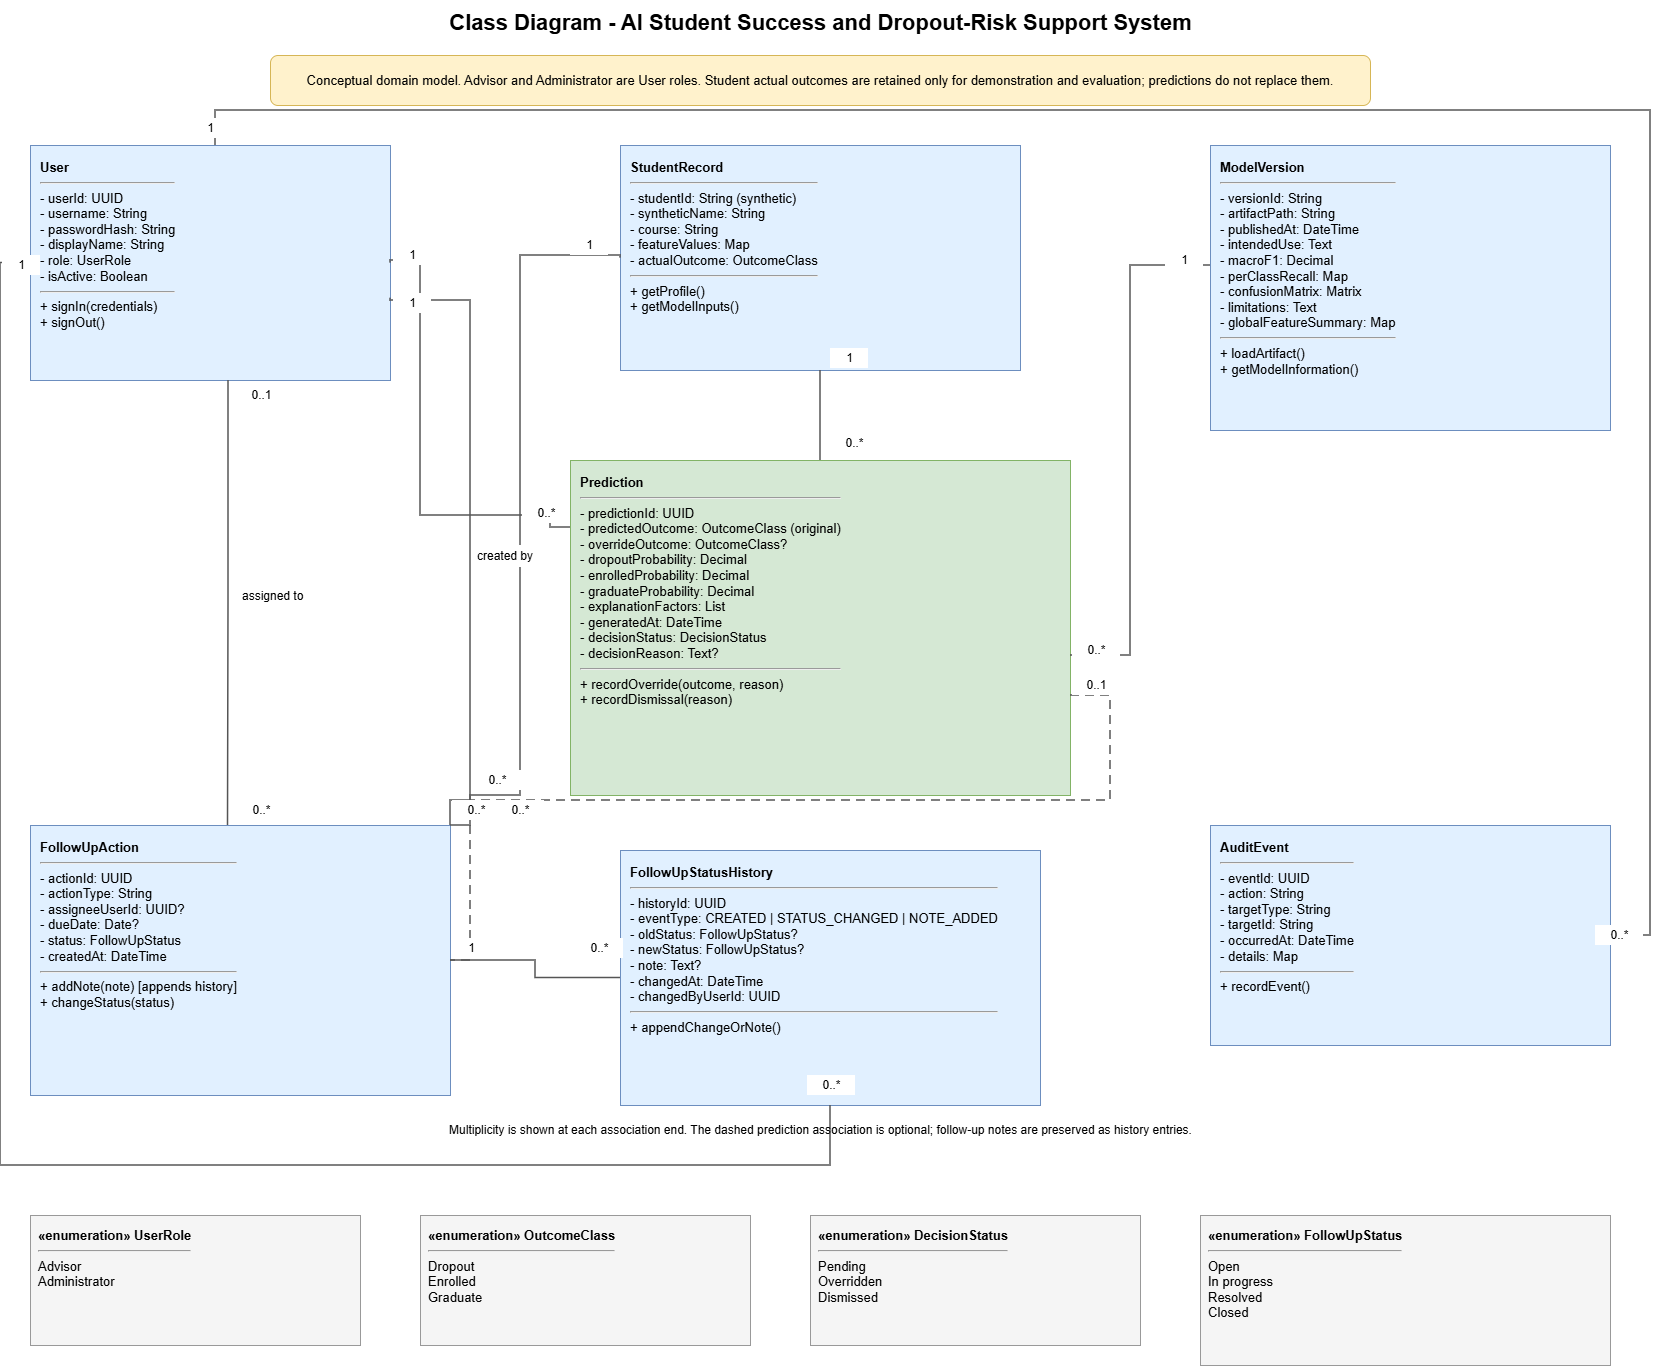

The diagram above was exported from draw.io. Its source (the exported page's mxGraphModel, read from the mxfile embedded in the PNG):
<mxGraphModel dx="1893" dy="1059" grid="1" gridSize="10" guides="1" tooltips="1" connect="1" arrows="1" fold="1" page="1" pageScale="1" pageWidth="1700" pageHeight="1450" math="0" shadow="0">
  <root>
    <mxCell id="0" />
    <mxCell id="1" parent="0" />
    <mxCell id="title" parent="1" style="text;html=1;align=center;verticalAlign=middle;fontSize=22;fontStyle=1;" value="Class Diagram - AI Student Success and Dropout-Risk Support System" vertex="1">
      <mxGeometry height="45" width="1200" x="250" y="25" as="geometry" />
    </mxCell>
    <mxCell id="note" parent="1" style="rounded=1;whiteSpace=wrap;html=1;fillColor=#fff2cc;strokeColor=#d6b656;fontSize=13;" value="Conceptual domain model. Advisor and Administrator are User roles. Student actual outcomes are retained only for demonstration and evaluation; predictions do not replace them." vertex="1">
      <mxGeometry height="50" width="1100" x="300" y="80" as="geometry" />
    </mxCell>
    <mxCell id="user" parent="1" style="rounded=0;whiteSpace=wrap;html=1;fillColor=#e1f0ff;strokeColor=#6c8ebf;fontSize=13;align=left;verticalAlign=top;spacing=10;" value="&lt;b&gt;User&lt;/b&gt;&lt;hr/&gt;- userId: UUID&lt;br/&gt;- username: String&lt;br/&gt;- passwordHash: String&lt;br/&gt;- displayName: String&lt;br/&gt;- role: UserRole&lt;br/&gt;- isActive: Boolean&lt;br/&gt;&lt;hr/&gt;+ signIn(credentials)&lt;br/&gt;+ signOut()" vertex="1">
      <mxGeometry height="235" width="360" x="60" y="170" as="geometry" />
    </mxCell>
    <mxCell id="student" parent="1" style="rounded=0;whiteSpace=wrap;html=1;fillColor=#e1f0ff;strokeColor=#6c8ebf;fontSize=13;align=left;verticalAlign=top;spacing=10;" value="&lt;b&gt;StudentRecord&lt;/b&gt;&lt;hr/&gt;- studentId: String (synthetic)&lt;br/&gt;- syntheticName: String&lt;br/&gt;- course: String&lt;br/&gt;- featureValues: Map&lt;br/&gt;- actualOutcome: OutcomeClass&lt;br/&gt;&lt;hr/&gt;+ getProfile()&lt;br/&gt;+ getModelInputs()" vertex="1">
      <mxGeometry height="225" width="400" x="650" y="170" as="geometry" />
    </mxCell>
    <mxCell id="model" parent="1" style="rounded=0;whiteSpace=wrap;html=1;fillColor=#e1f0ff;strokeColor=#6c8ebf;fontSize=13;align=left;verticalAlign=top;spacing=10;" value="&lt;b&gt;ModelVersion&lt;/b&gt;&lt;hr/&gt;- versionId: String&lt;br/&gt;- artifactPath: String&lt;br/&gt;- publishedAt: DateTime&lt;br/&gt;- intendedUse: Text&lt;br/&gt;- macroF1: Decimal&lt;br/&gt;- perClassRecall: Map&lt;br/&gt;- confusionMatrix: Matrix&lt;br/&gt;- limitations: Text&lt;br/&gt;- globalFeatureSummary: Map&lt;br/&gt;&lt;hr/&gt;+ loadArtifact()&lt;br/&gt;+ getModelInformation()" vertex="1">
      <mxGeometry height="285" width="400" x="1240" y="170" as="geometry" />
    </mxCell>
    <mxCell id="prediction" parent="1" style="rounded=0;whiteSpace=wrap;html=1;fillColor=#d5e8d4;strokeColor=#82b366;fontSize=13;align=left;verticalAlign=top;spacing=10;" value="&lt;b&gt;Prediction&lt;/b&gt;&lt;hr/&gt;- predictionId: UUID&lt;br/&gt;- predictedOutcome: OutcomeClass (original)&lt;br/&gt;- overrideOutcome: OutcomeClass?&lt;br/&gt;- dropoutProbability: Decimal&lt;br/&gt;- enrolledProbability: Decimal&lt;br/&gt;- graduateProbability: Decimal&lt;br/&gt;- explanationFactors: List&lt;br/&gt;- generatedAt: DateTime&lt;br/&gt;- decisionStatus: DecisionStatus&lt;br/&gt;- decisionReason: Text?&lt;br/&gt;&lt;hr/&gt;+ recordOverride(outcome, reason)&lt;br/&gt;+ recordDismissal(reason)" vertex="1">
      <mxGeometry height="335" width="500" x="600" y="485" as="geometry" />
    </mxCell>
    <mxCell id="followup" parent="1" style="rounded=0;whiteSpace=wrap;html=1;fillColor=#e1f0ff;strokeColor=#6c8ebf;fontSize=13;align=left;verticalAlign=top;spacing=10;" value="&lt;b&gt;FollowUpAction&lt;/b&gt;&lt;hr/&gt;- actionId: UUID&lt;br/&gt;- actionType: String&lt;br/&gt;- assigneeUserId: UUID?&lt;br/&gt;- dueDate: Date?&lt;br/&gt;- status: FollowUpStatus&lt;br/&gt;- createdAt: DateTime&lt;br/&gt;&lt;hr/&gt;+ addNote(note) [appends history]&lt;br/&gt;+ changeStatus(status)" vertex="1">
      <mxGeometry height="270" width="420" x="60" y="850" as="geometry" />
    </mxCell>
    <mxCell id="history" parent="1" style="rounded=0;whiteSpace=wrap;html=1;fillColor=#e1f0ff;strokeColor=#6c8ebf;fontSize=13;align=left;verticalAlign=top;spacing=10;" value="&lt;b&gt;FollowUpStatusHistory&lt;/b&gt;&lt;hr/&gt;- historyId: UUID&lt;br/&gt;- eventType: CREATED | STATUS_CHANGED | NOTE_ADDED&lt;br/&gt;- oldStatus: FollowUpStatus?&lt;br/&gt;- newStatus: FollowUpStatus?&lt;br/&gt;- note: Text?&lt;br/&gt;- changedAt: DateTime&lt;br/&gt;- changedByUserId: UUID&lt;br/&gt;&lt;hr/&gt;+ appendChangeOrNote()" vertex="1">
      <mxGeometry height="255" width="420" x="650" y="875" as="geometry" />
    </mxCell>
    <mxCell id="audit" parent="1" style="rounded=0;whiteSpace=wrap;html=1;fillColor=#e1f0ff;strokeColor=#6c8ebf;fontSize=13;align=left;verticalAlign=top;spacing=10;" value="&lt;b&gt;AuditEvent&lt;/b&gt;&lt;hr/&gt;- eventId: UUID&lt;br/&gt;- action: String&lt;br/&gt;- targetType: String&lt;br/&gt;- targetId: String&lt;br/&gt;- occurredAt: DateTime&lt;br/&gt;- details: Map&lt;br/&gt;&lt;hr/&gt;+ recordEvent()" vertex="1">
      <mxGeometry height="220" width="400" x="1240" y="850" as="geometry" />
    </mxCell>
    <mxCell id="e1" edge="1" parent="1" source="user" style="edgeStyle=orthogonalEdgeStyle;rounded=0;orthogonalLoop=1;jettySize=auto;html=1;endArrow=none;startArrow=none;strokeWidth=1.5;strokeColor=#555555;exitX=1;exitY=0.5;entryX=0;entryY=0.2;" target="prediction" value="">
      <mxGeometry relative="1" as="geometry">
        <Array as="points">
          <mxPoint x="450" y="285" />
          <mxPoint x="450" y="540" />
          <mxPoint x="580" y="540" />
        </Array>
      </mxGeometry>
    </mxCell>
    <mxCell id="e2" edge="1" parent="1" source="student" style="edgeStyle=orthogonalEdgeStyle;rounded=0;orthogonalLoop=1;jettySize=auto;html=1;endArrow=none;startArrow=none;strokeWidth=1.5;strokeColor=#555555;" target="prediction" value="">
      <mxGeometry relative="1" as="geometry" />
    </mxCell>
    <mxCell id="e3" edge="1" parent="1" source="model" style="edgeStyle=orthogonalEdgeStyle;rounded=0;orthogonalLoop=1;jettySize=auto;html=1;endArrow=none;startArrow=none;strokeWidth=1.5;strokeColor=#555555;" target="prediction" value="">
      <mxGeometry relative="1" as="geometry">
        <Array as="points">
          <mxPoint x="1160" y="290" />
          <mxPoint x="1160" y="680" />
        </Array>
      </mxGeometry>
    </mxCell>
    <mxCell id="e4" edge="1" parent="1" source="user" style="edgeStyle=orthogonalEdgeStyle;rounded=0;orthogonalLoop=1;jettySize=auto;html=1;endArrow=none;startArrow=none;strokeWidth=1.5;strokeColor=#555555;exitX=1;exitY=0.65;entryX=1;entryY=0;" target="followup" value="">
      <mxGeometry relative="1" as="geometry">
        <Array as="points">
          <mxPoint x="500" y="325" />
          <mxPoint x="500" y="825" />
        </Array>
      </mxGeometry>
    </mxCell>
    <mxCell id="e5" edge="1" parent="1" source="student" style="edgeStyle=orthogonalEdgeStyle;rounded=0;orthogonalLoop=1;jettySize=auto;html=1;endArrow=none;startArrow=none;strokeWidth=1.5;strokeColor=#555555;exitX=0;exitY=0.5;entryX=1;entryY=0;" target="followup" value="">
      <mxGeometry relative="1" as="geometry">
        <Array as="points">
          <mxPoint x="550" y="280" />
          <mxPoint x="550" y="820" />
          <mxPoint x="500" y="820" />
        </Array>
      </mxGeometry>
    </mxCell>
    <mxCell id="e6" edge="1" parent="1" source="prediction" style="edgeStyle=orthogonalEdgeStyle;rounded=0;orthogonalLoop=1;jettySize=auto;html=1;endArrow=none;startArrow=none;strokeWidth=1.5;strokeColor=#555555;dashed=1;dashPattern=6 4;" target="followup" value="">
      <mxGeometry relative="1" as="geometry">
        <Array as="points">
          <mxPoint x="1140" y="720" />
          <mxPoint x="1140" y="825" />
          <mxPoint x="500" y="825" />
        </Array>
      </mxGeometry>
    </mxCell>
    <mxCell id="e7" edge="1" parent="1" source="followup" style="edgeStyle=orthogonalEdgeStyle;rounded=0;orthogonalLoop=1;jettySize=auto;html=1;endArrow=none;startArrow=none;strokeWidth=1.5;strokeColor=#555555;" target="history" value="">
      <mxGeometry relative="1" as="geometry" />
    </mxCell>
    <mxCell id="e8" edge="1" parent="1" source="user" style="edgeStyle=orthogonalEdgeStyle;rounded=0;orthogonalLoop=1;jettySize=auto;html=1;endArrow=none;startArrow=none;strokeWidth=1.5;strokeColor=#555555;" target="audit" value="">
      <mxGeometry relative="1" as="geometry">
        <Array as="points">
          <mxPoint x="245" y="135" />
          <mxPoint x="1680" y="135" />
          <mxPoint x="1680" y="960" />
        </Array>
      </mxGeometry>
    </mxCell>
    <mxCell id="e9" edge="1" parent="1" source="user" style="edgeStyle=orthogonalEdgeStyle;rounded=0;orthogonalLoop=1;jettySize=auto;html=1;endArrow=none;startArrow=none;strokeWidth=1.5;strokeColor=#555555;exitX=0;exitY=0.5;entryX=0.5;entryY=1;" target="history" value="">
      <mxGeometry relative="1" as="geometry">
        <Array as="points">
          <mxPoint x="30" y="287" />
          <mxPoint x="30" y="1190" />
          <mxPoint x="860" y="1190" />
        </Array>
      </mxGeometry>
    </mxCell>
    <mxCell id="e10" edge="1" parent="1" source="user" style="edgeStyle=orthogonalEdgeStyle;rounded=0;orthogonalLoop=1;jettySize=auto;html=1;endArrow=none;startArrow=none;strokeWidth=1.5;strokeColor=#555555;exitX=0.55;exitY=1;entryX=0.47;entryY=0;" target="followup" value="">
      <mxGeometry relative="1" as="geometry" />
    </mxCell>
    <mxCell id="mult" parent="1" style="text;html=1;align=center;verticalAlign=middle;fontSize=12;" value="Multiplicity is shown at each association end. The dashed prediction association is optional; follow-up notes are preserved as history entries." vertex="1">
      <mxGeometry height="40" width="1100" x="300" y="1135" as="geometry" />
    </mxCell>
    <mxCell id="m1" parent="1" style="text;html=1;align=center;verticalAlign=middle;fontSize=12;fillColor=#FFFFFF;strokeColor=none;" value="1" vertex="1">
      <mxGeometry height="20" width="38" x="423" y="270" as="geometry" />
    </mxCell>
    <mxCell id="m2" parent="1" style="text;html=1;align=center;verticalAlign=middle;fontSize=12;fillColor=#FFFFFF;strokeColor=none;" value="0..*" vertex="1">
      <mxGeometry height="20" width="48" x="552" y="528" as="geometry" />
    </mxCell>
    <mxCell id="m3" parent="1" style="text;html=1;align=center;verticalAlign=middle;fontSize=12;fillColor=#FFFFFF;strokeColor=none;" value="1" vertex="1">
      <mxGeometry height="20" width="38" x="860" y="373" as="geometry" />
    </mxCell>
    <mxCell id="m4" parent="1" style="text;html=1;align=center;verticalAlign=middle;fontSize=12;fillColor=#FFFFFF;strokeColor=none;" value="0..*" vertex="1">
      <mxGeometry height="20" width="48" x="860" y="458" as="geometry" />
    </mxCell>
    <mxCell id="m5" parent="1" style="text;html=1;align=center;verticalAlign=middle;fontSize=12;fillColor=#FFFFFF;strokeColor=none;" value="1" vertex="1">
      <mxGeometry height="20" width="38" x="1195" y="275" as="geometry" />
    </mxCell>
    <mxCell id="m6" parent="1" style="text;html=1;align=center;verticalAlign=middle;fontSize=12;fillColor=#FFFFFF;strokeColor=none;" value="0..*" vertex="1">
      <mxGeometry height="20" width="48" x="1102" y="665" as="geometry" />
    </mxCell>
    <mxCell id="m7" parent="1" style="text;html=1;align=center;verticalAlign=middle;fontSize=12;fillColor=#FFFFFF;strokeColor=none;" value="1" vertex="1">
      <mxGeometry height="20" width="38" x="423" y="318" as="geometry" />
    </mxCell>
    <mxCell id="m8" parent="1" style="text;html=1;align=center;verticalAlign=middle;fontSize=12;fillColor=#FFFFFF;strokeColor=none;" value="0..*" vertex="1">
      <mxGeometry height="20" width="48" x="482" y="825" as="geometry" />
    </mxCell>
    <mxCell id="m9" parent="1" style="text;html=1;align=center;verticalAlign=middle;fontSize=12;fillColor=#FFFFFF;strokeColor=none;" value="1" vertex="1">
      <mxGeometry height="20" width="38" x="600" y="260" as="geometry" />
    </mxCell>
    <mxCell id="m10" parent="1" style="text;html=1;align=center;verticalAlign=middle;fontSize=12;fillColor=#FFFFFF;strokeColor=none;" value="0..*" vertex="1">
      <mxGeometry height="20" width="48" x="503" y="795" as="geometry" />
    </mxCell>
    <mxCell id="m11" parent="1" style="text;html=1;align=center;verticalAlign=middle;fontSize=12;fillColor=#FFFFFF;strokeColor=none;" value="0..1" vertex="1">
      <mxGeometry height="20" width="48" x="1102" y="700" as="geometry" />
    </mxCell>
    <mxCell id="m12" parent="1" style="text;html=1;align=center;verticalAlign=middle;fontSize=12;fillColor=#FFFFFF;strokeColor=none;" value="0..*" vertex="1">
      <mxGeometry height="20" width="48" x="526" y="825" as="geometry" />
    </mxCell>
    <mxCell id="m13" parent="1" style="text;html=1;align=center;verticalAlign=middle;fontSize=12;fillColor=#FFFFFF;strokeColor=none;" value="1" vertex="1">
      <mxGeometry height="20" width="38" x="482" y="963" as="geometry" />
    </mxCell>
    <mxCell id="m14" parent="1" style="text;html=1;align=center;verticalAlign=middle;fontSize=12;fillColor=#FFFFFF;strokeColor=none;" value="0..*" vertex="1">
      <mxGeometry height="20" width="48" x="605" y="963" as="geometry" />
    </mxCell>
    <mxCell id="m15" parent="1" style="text;html=1;align=center;verticalAlign=middle;fontSize=12;fillColor=#FFFFFF;strokeColor=none;" value="1" vertex="1">
      <mxGeometry height="20" width="38" x="221" y="143" as="geometry" />
    </mxCell>
    <mxCell id="m16" parent="1" style="text;html=1;align=center;verticalAlign=middle;fontSize=12;fillColor=#FFFFFF;strokeColor=none;" value="0..*" vertex="1">
      <mxGeometry height="20" width="48" x="1625" y="950" as="geometry" />
    </mxCell>
    <mxCell id="m17" parent="1" style="text;html=1;align=center;verticalAlign=middle;fontSize=12;fillColor=#FFFFFF;strokeColor=none;" value="1" vertex="1">
      <mxGeometry height="20" width="38" x="32" y="280" as="geometry" />
    </mxCell>
    <mxCell id="m18" parent="1" style="text;html=1;align=center;verticalAlign=middle;fontSize=12;fillColor=#FFFFFF;strokeColor=none;" value="0..*" vertex="1">
      <mxGeometry height="20" width="48" x="837" y="1100" as="geometry" />
    </mxCell>
    <mxCell id="m19" parent="1" style="text;html=1;align=center;verticalAlign=middle;fontSize=12;fillColor=#FFFFFF;strokeColor=none;" value="0..1" vertex="1">
      <mxGeometry height="20" width="48" x="267" y="410" as="geometry" />
    </mxCell>
    <mxCell id="m20" parent="1" style="text;html=1;align=center;verticalAlign=middle;fontSize=12;fillColor=#FFFFFF;strokeColor=none;" value="0..*" vertex="1">
      <mxGeometry height="20" width="48" x="267" y="825" as="geometry" />
    </mxCell>
    <mxCell id="roleEnum" parent="1" style="rounded=0;whiteSpace=wrap;html=1;fillColor=#f5f5f5;strokeColor=#999999;fontSize=13;align=left;verticalAlign=top;spacing=8;" value="&lt;b&gt;«enumeration» UserRole&lt;/b&gt;&lt;hr/&gt;Advisor&lt;br/&gt;Administrator" vertex="1">
      <mxGeometry height="130" width="330" x="60" y="1240" as="geometry" />
    </mxCell>
    <mxCell id="outcomeEnum" parent="1" style="rounded=0;whiteSpace=wrap;html=1;fillColor=#f5f5f5;strokeColor=#999999;fontSize=13;align=left;verticalAlign=top;spacing=8;" value="&lt;b&gt;«enumeration» OutcomeClass&lt;/b&gt;&lt;hr/&gt;Dropout&lt;br/&gt;Enrolled&lt;br/&gt;Graduate" vertex="1">
      <mxGeometry height="130" width="330" x="450" y="1240" as="geometry" />
    </mxCell>
    <mxCell id="decisionEnum" parent="1" style="rounded=0;whiteSpace=wrap;html=1;fillColor=#f5f5f5;strokeColor=#999999;fontSize=13;align=left;verticalAlign=top;spacing=8;" value="&lt;b&gt;«enumeration» DecisionStatus&lt;/b&gt;&lt;hr/&gt;Pending&lt;br/&gt;Overridden&lt;br/&gt;Dismissed" vertex="1">
      <mxGeometry height="130" width="330" x="840" y="1240" as="geometry" />
    </mxCell>
    <mxCell id="followupEnum" parent="1" style="rounded=0;whiteSpace=wrap;html=1;fillColor=#f5f5f5;strokeColor=#999999;fontSize=13;align=left;verticalAlign=top;spacing=8;" value="&lt;b&gt;«enumeration» FollowUpStatus&lt;/b&gt;&lt;hr/&gt;Open&lt;br/&gt;In progress&lt;br/&gt;Resolved&lt;br/&gt;Closed" vertex="1">
      <mxGeometry height="150" width="410" x="1230" y="1240" as="geometry" />
    </mxCell>
    <mxCell id="rel_created" parent="1" style="text;html=1;align=left;verticalAlign=middle;fontSize=12;fillColor=#FFFFFF;strokeColor=none;" value="created by" vertex="1">
      <mxGeometry height="22" width="90" x="505" y="570" as="geometry" />
    </mxCell>
    <mxCell id="rel_assigned" parent="1" style="text;html=1;align=left;verticalAlign=middle;fontSize=12;fillColor=#FFFFFF;strokeColor=none;" value="assigned to" vertex="1">
      <mxGeometry height="22" width="85" x="270" y="610" as="geometry" />
    </mxCell>
  </root>
</mxGraphModel>